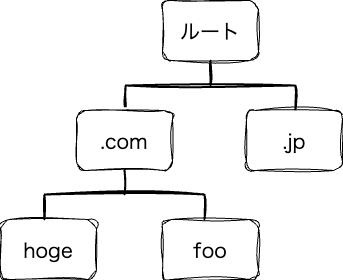

The diagram above was exported from draw.io. Its source (the exported page's mxGraphModel, read from the mxfile embedded in the PNG):
<mxGraphModel dx="1434" dy="821" grid="1" gridSize="10" guides="1" tooltips="1" connect="1" arrows="1" fold="1" page="1" pageScale="1" pageWidth="827" pageHeight="1169" math="0" shadow="0">
  <root>
    <mxCell id="0" />
    <mxCell id="1" parent="0" />
    <mxCell id="AZAIBRPq1xh1eJ6RlTew-1" value="&lt;font style=&quot;font-size: 20px;&quot;&gt;ルート&lt;/font&gt;" style="rounded=1;whiteSpace=wrap;html=1;fontFamily=Garamond;labelBackgroundColor=none;sketch=1;curveFitting=1;jiggle=2;" vertex="1" parent="1">
      <mxGeometry x="366" y="120" width="96" height="60" as="geometry" />
    </mxCell>
    <mxCell id="AZAIBRPq1xh1eJ6RlTew-2" value="" style="strokeWidth=2;html=1;shape=mxgraph.flowchart.annotation_2;align=left;labelPosition=right;pointerEvents=1;rotation=90;labelBackgroundColor=none;sketch=1;curveFitting=1;jiggle=2;" vertex="1" parent="1">
      <mxGeometry x="389" y="120" width="50" height="170" as="geometry" />
    </mxCell>
    <mxCell id="AZAIBRPq1xh1eJ6RlTew-3" value="&lt;span style=&quot;font-size: 20px;&quot;&gt;.com&lt;/span&gt;" style="rounded=1;whiteSpace=wrap;html=1;fontFamily=Garamond;labelBackgroundColor=none;sketch=1;curveFitting=1;jiggle=2;" vertex="1" parent="1">
      <mxGeometry x="280" y="230" width="96" height="60" as="geometry" />
    </mxCell>
    <mxCell id="AZAIBRPq1xh1eJ6RlTew-4" value="&lt;span style=&quot;font-size: 20px;&quot;&gt;.jp&lt;/span&gt;" style="rounded=1;whiteSpace=wrap;html=1;fontFamily=Garamond;labelBackgroundColor=none;sketch=1;curveFitting=1;jiggle=2;" vertex="1" parent="1">
      <mxGeometry x="450" y="230" width="96" height="60" as="geometry" />
    </mxCell>
    <mxCell id="AZAIBRPq1xh1eJ6RlTew-5" value="&lt;span style=&quot;font-size: 20px;&quot;&gt;hoge&lt;/span&gt;" style="rounded=1;whiteSpace=wrap;html=1;fontFamily=Garamond;labelBackgroundColor=none;sketch=1;curveFitting=1;jiggle=2;" vertex="1" parent="1">
      <mxGeometry x="204" y="339" width="96" height="60" as="geometry" />
    </mxCell>
    <mxCell id="AZAIBRPq1xh1eJ6RlTew-6" value="" style="strokeWidth=2;html=1;shape=mxgraph.flowchart.annotation_2;align=left;labelPosition=right;pointerEvents=1;rotation=90;labelBackgroundColor=none;sketch=1;curveFitting=1;jiggle=2;" vertex="1" parent="1">
      <mxGeometry x="303" y="234" width="50" height="160" as="geometry" />
    </mxCell>
    <mxCell id="AZAIBRPq1xh1eJ6RlTew-7" value="&lt;span style=&quot;font-size: 20px;&quot;&gt;foo&lt;/span&gt;" style="rounded=1;whiteSpace=wrap;html=1;fontFamily=Garamond;labelBackgroundColor=none;sketch=1;curveFitting=1;jiggle=2;" vertex="1" parent="1">
      <mxGeometry x="366" y="339" width="96" height="60" as="geometry" />
    </mxCell>
  </root>
</mxGraphModel>